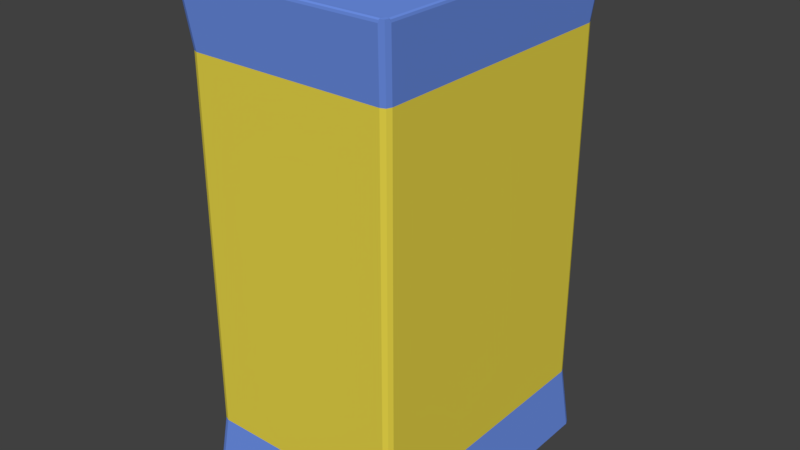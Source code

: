 # Source: Juice.blend  (saved by Blender 2.79.0; exported with 4.5.12 LTS)
import bpy
from mathutils import Matrix  # noqa: F401  (used for matrix-valued properties, if any)

bpy.ops.wm.read_factory_settings(use_empty=True)
scene = bpy.context.scene
scene.name = 'Scene'

# ---- collections
col_collection_1 = bpy.data.collections.new('Collection 1'); scene.collection.children.link(col_collection_1)

# ---- materials (node trees are filled in below, after node groups)
mat_material = bpy.data.materials.new('Material')
mat_material.alpha_threshold = 0.0
mat_material.use_transparent_shadow = False
mat_material.diffuse_color = (0.1519, 0.2801, 0.8, 1.0)
mat_material.roughness = 0.5
mat_material.line_color = (0.0, 0.0, 0.0, 1.0)
mat_material_001 = bpy.data.materials.new('Material.001')
mat_material_001.alpha_threshold = 0.0
mat_material_001.use_transparent_shadow = False
mat_material_001.diffuse_color = (0.8, 0.6665, 0.06512, 1.0)
mat_material_001.roughness = 0.5

# ---- material node trees

# ---- world
world_world = bpy.data.worlds.new('World'); scene.world = world_world
world_world.color = (0.05088, 0.05088, 0.05088)
world_world.use_sun_shadow = False
world_world.sun_shadow_jitter_overblur = 0.0
world_world.cycles.sampling_method = 'MANUAL'

# ---- meshes
me_cube = bpy.data.meshes.new('Cube')
me_cube.from_pydata([(0.3976, 0.5341, 1.026), (0.3976, -0.5341, 1.026), (-0.3976, 0.5341, 1.026), (-0.3976, -0.5341, 1.026), (0.6999, 1.0, -1.0), (0.7445, 0.9552, -1.0), (0.7315, 0.9869, -1.0), (0.7445, -0.9552, -1.0), (0.6999, -1.0, -1.0), (0.7315, -0.9869, -1.0), (-0.6999, -1.0, -1.0), (-0.7445, -0.9552, -1.0), (-0.7315, -0.9869, -1.0), (-0.7445, 0.9552, -1.0), (-0.6999, 1.0, -1.0), (-0.7315, 0.9869, -1.0), (0.718, 0.9644, 1.002), (0.7315, 0.9869, 1.0), (0.718, -0.9644, 1.002), (0.7315, -0.9869, 1.0), (-0.718, -0.9644, 1.002), (-0.7315, -0.9869, 1.0), (-0.718, 0.9644, 1.002), (-0.7315, 0.9869, 1.0), (0.6604, 0.9469, -0.7304), (0.705, 0.9022, -0.7304), (0.692, 0.9338, -0.7304), (0.705, 0.9022, 0.7304), (0.6604, 0.9469, 0.7304), (0.692, 0.9338, 0.7304), (0.705, -0.9022, -0.7304), (0.6604, -0.9469, -0.7304), (0.692, -0.9338, -0.7304), (0.6604, -0.9469, 0.7304), (0.705, -0.9022, 0.7304), (0.692, -0.9338, 0.7304), (-0.6604, -0.9469, -0.7304), (-0.705, -0.9022, -0.7304), (-0.692, -0.9338, -0.7304), (-0.705, -0.9022, 0.7304), (-0.6604, -0.9469, 0.7304), (-0.692, -0.9338, 0.7304), (-0.705, 0.9022, -0.7304), (-0.6604, 0.9469, -0.7304), (-0.692, 0.9338, -0.7304), (-0.6604, 0.9469, 0.7304), (-0.705, 0.9022, 0.7304), (-0.692, 0.9338, 0.7304), (0.732, 0.9596, 1.001), (0.7427, 0.9528, 0.9876), (0.7397, 0.9668, 1.0), (0.7403, 0.9558, 0.9966), (0.6981, 0.9976, 0.9877), (0.7063, 0.9875, 1.001), (0.7115, 0.9952, 1.0), (0.7013, 0.9956, 0.9966), (0.7063, -0.9875, 1.001), (0.6981, -0.9976, 0.9877), (0.7115, -0.9952, 1.0), (0.7013, -0.9956, 0.9966), (0.7427, -0.9528, 0.9876), (0.732, -0.9596, 1.001), (0.7397, -0.9668, 1.0), (0.7403, -0.9558, 0.9966), (-0.732, -0.9596, 1.001), (-0.7427, -0.9528, 0.9876), (-0.7397, -0.9668, 1.0), (-0.7403, -0.9558, 0.9966), (-0.6981, -0.9976, 0.9877), (-0.7063, -0.9875, 1.001), (-0.7115, -0.9952, 1.0), (-0.7013, -0.9956, 0.9966), (-0.7063, 0.9875, 1.001), (-0.6981, 0.9976, 0.9877), (-0.7115, 0.9952, 1.0), (-0.7013, 0.9956, 0.9966), (-0.7427, 0.9528, 0.9876), (-0.732, 0.9596, 1.001), (-0.7397, 0.9668, 1.0), (-0.7403, 0.9558, 0.9966)], [], [(24, 4, 14, 43), (20, 69, 56, 18, 1, 3), (56, 58, 19, 18), (34, 60, 62, 19, 35), (40, 68, 70, 21, 41), (8, 31, 36, 10), (18, 61, 48, 16, 0, 1), (31, 33, 40, 36), (16, 53, 72, 22, 2, 0), (11, 37, 42, 13), (37, 39, 46, 42), (4, 6, 5, 7, 9, 8, 10, 12, 11, 13, 15, 14), (28, 24, 43, 45), (0, 2, 3, 1), (25, 27, 34, 30), (28, 52, 54, 17, 29), (22, 77, 64, 20, 3, 2), (29, 17, 50, 49, 27), (52, 28, 45, 73), (35, 19, 58, 57, 33), (64, 66, 21, 20), (41, 21, 66, 65, 39), (72, 74, 23, 22), (47, 23, 74, 73, 45), (17, 54, 53, 16), (27, 49, 60, 34), (19, 62, 61, 18), (33, 57, 68, 40), (21, 70, 69, 20), (39, 65, 76, 46), (23, 78, 77, 22), (46, 76, 78, 23, 47), (4, 24, 26, 6), (6, 26, 25, 5), (24, 28, 29, 26), (26, 29, 27, 25), (7, 30, 32, 9), (9, 32, 31, 8), (30, 34, 35, 32), (32, 35, 33, 31), (10, 36, 38, 12), (12, 38, 37, 11), (36, 40, 41, 38), (38, 41, 39, 37), (13, 42, 44, 15), (15, 44, 43, 14), (42, 46, 47, 44), (44, 47, 45, 43), (5, 25, 30, 7), (48, 51, 50), (51, 49, 50), (52, 55, 54), (55, 53, 54), (56, 59, 58), (59, 57, 58), (60, 63, 62), (63, 61, 62), (64, 67, 66), (67, 65, 66), (68, 71, 70), (71, 69, 70), (72, 75, 74), (75, 73, 74), (76, 79, 78), (79, 77, 78), (72, 53, 55, 75), (75, 55, 52, 73), (48, 61, 63, 51), (51, 63, 60, 49), (56, 69, 71, 59), (59, 71, 68, 57), (64, 77, 79, 67), (67, 79, 76, 65), (48, 50, 17, 16)])
me_cube.polygons.foreach_set('material_index', [0, 0, 0, 0, 0, 0, 0, 1, 0, 0, 1, 0, 1, 0, 1, 0, 0, 0, 0, 0, 0, 0, 0, 0, 0, 0, 0, 0, 0, 0, 0, 0, 0, 0, 1, 1, 0, 0, 1, 1, 0, 0, 1, 1, 0, 0, 1, 1, 0, 0, 0, 0, 0, 0, 0, 0, 0, 0, 0, 0, 0, 0, 0, 0, 0, 0, 0, 0, 0, 0, 0, 0, 0, 0])
me_cube.materials.append(mat_material)
me_cube.materials.append(mat_material_001)
me_cube.use_remesh_preserve_volume = False
me_cube.use_remesh_preserve_attributes = False
me_cube.use_mirror_vertex_groups = False
me_cube.update()

# ---- objects
ob_cube = bpy.data.objects.new('Cube', me_cube)

# ---- transforms, parenting, visibility, modifiers, constraints
ob_cube.location = (0.0, 0.0, 0.0)
ob_cube.scale = (0.7172, 0.7172, 1.219)
ob_cube.lock_rotations_4d = False
ob_cube.empty_display_type = 'ARROWS'
ob_cube.lineart.crease_threshold = 0.0

# ---- collection membership
col_collection_1.objects.link(ob_cube)

# ---- scene / render settings (as saved in the file)
scene.frame_start = 1; scene.frame_end = 250; scene.frame_set(1)
scene.render.engine = 'BLENDER_EEVEE_NEXT'
scene.render.resolution_percentage = 50
scene.render.dither_intensity = 0.0
scene.cycles.use_denoising = False
scene.cycles.samples = 128
scene.cycles.sampling_pattern = 'TABULATED_SOBOL'
scene.cycles.use_adaptive_sampling = False
scene.cycles.use_light_tree = False
scene.cycles.blur_glossy = 0.0
scene.cycles.sample_clamp_indirect = 0.0
scene.view_settings.view_transform = 'Standard'
bpy.context.view_layer.update()

# ---- added for rendering (the .blend has no active camera and no usable light): camera, sun
cam_auto = bpy.data.cameras.new('AutoCamera')
cam_auto.lens = 50.0
cam_auto.sensor_width = 36.0
cam_auto.clip_end = 1000.0
ob_auto_camera = bpy.data.objects.new('AutoCamera', cam_auto)
scene.collection.objects.link(ob_auto_camera)
ob_auto_camera.location = (2.82146, -3.38575, 2.27319)
ob_auto_camera.rotation_euler = (1.09748, -7.21219e-08, 0.694738)
scene.camera = ob_auto_camera
light_auto_sun = bpy.data.lights.new('AutoSun', 'SUN')
light_auto_sun.energy = 3.0
light_auto_sun.angle = 0.0523599
ob_auto_sun = bpy.data.objects.new('AutoSun', light_auto_sun)
scene.collection.objects.link(ob_auto_sun)
ob_auto_sun.rotation_euler = (0.872665, 0.174533, 0.523599)
bpy.context.view_layer.update()
